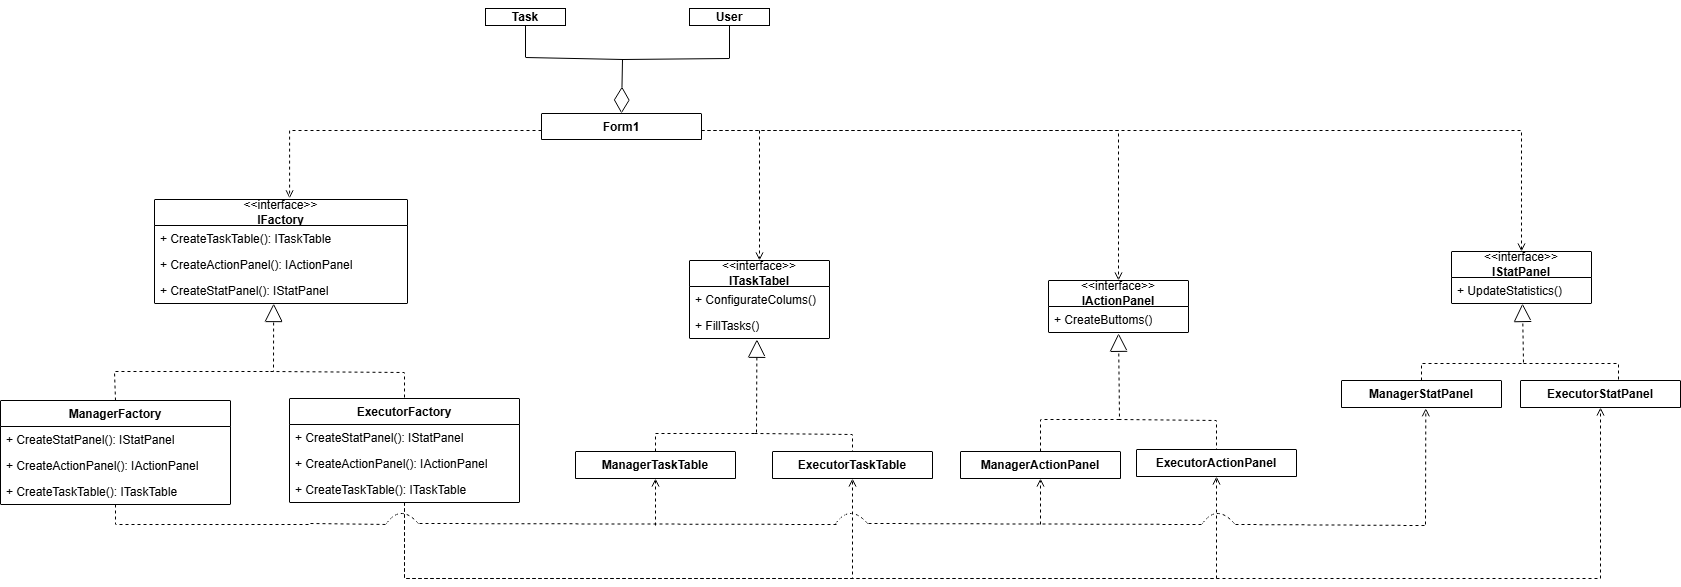

The diagram above was exported from draw.io. Its source (the exported page's mxGraphModel, read from the mxfile embedded in the PNG):
<mxGraphModel dx="1869" dy="570" grid="0" gridSize="10" guides="1" tooltips="1" connect="1" arrows="1" fold="1" page="1" pageScale="1" pageWidth="827" pageHeight="1169" math="0" shadow="0">
  <root>
    <mxCell id="0" />
    <mxCell id="1" parent="0" />
    <mxCell id="KCjj3FbvH_ODZfixc6wA-1" edge="1" parent="1" style="edgeStyle=orthogonalEdgeStyle;rounded=0;orthogonalLoop=1;jettySize=auto;html=1;entryX=0.5;entryY=0;entryDx=0;entryDy=0;endArrow=open;endFill=0;dashed=1;" target="_3PrRWjrw6SWZDCCkV_W-48">
      <mxGeometry relative="1" as="geometry">
        <Array as="points">
          <mxPoint x="635" y="393" />
        </Array>
        <mxPoint x="635" y="390" as="sourcePoint" />
      </mxGeometry>
    </mxCell>
    <mxCell id="_3PrRWjrw6SWZDCCkV_W-1" parent="1" style="swimlane;fontStyle=1;align=center;verticalAlign=top;childLayout=stackLayout;horizontal=1;startSize=34;horizontalStack=0;resizeParent=1;resizeParentMax=0;resizeLast=0;collapsible=1;marginBottom=0;whiteSpace=wrap;html=1;" value="Form1" vertex="1">
      <mxGeometry height="26" width="160" x="417" y="373" as="geometry" />
    </mxCell>
    <mxCell id="_3PrRWjrw6SWZDCCkV_W-25" parent="1" style="swimlane;fontStyle=0;childLayout=stackLayout;horizontal=1;startSize=26;fillColor=none;horizontalStack=0;resizeParent=1;resizeParentMax=0;resizeLast=0;collapsible=1;marginBottom=0;whiteSpace=wrap;html=1;" value="&amp;lt;&amp;lt;interface&amp;gt;&amp;gt;&lt;br&gt;&lt;b&gt;IFactory&lt;/b&gt;" vertex="1">
      <mxGeometry height="104" width="253" x="30" y="459" as="geometry" />
    </mxCell>
    <mxCell id="_3PrRWjrw6SWZDCCkV_W-26" parent="_3PrRWjrw6SWZDCCkV_W-25" style="text;strokeColor=none;fillColor=none;align=left;verticalAlign=top;spacingLeft=4;spacingRight=4;overflow=hidden;rotatable=0;points=[[0,0.5],[1,0.5]];portConstraint=eastwest;whiteSpace=wrap;html=1;" value="+ CreateTaskTable(): ITaskTable" vertex="1">
      <mxGeometry height="26" width="253" y="26" as="geometry" />
    </mxCell>
    <mxCell id="_3PrRWjrw6SWZDCCkV_W-27" parent="_3PrRWjrw6SWZDCCkV_W-25" style="text;strokeColor=none;fillColor=none;align=left;verticalAlign=top;spacingLeft=4;spacingRight=4;overflow=hidden;rotatable=0;points=[[0,0.5],[1,0.5]];portConstraint=eastwest;whiteSpace=wrap;html=1;" value="+ CreateActionPanel(): IActionPanel" vertex="1">
      <mxGeometry height="26" width="253" y="52" as="geometry" />
    </mxCell>
    <mxCell id="_3PrRWjrw6SWZDCCkV_W-28" parent="_3PrRWjrw6SWZDCCkV_W-25" style="text;strokeColor=none;fillColor=none;align=left;verticalAlign=top;spacingLeft=4;spacingRight=4;overflow=hidden;rotatable=0;points=[[0,0.5],[1,0.5]];portConstraint=eastwest;whiteSpace=wrap;html=1;" value="+ CreateStatPanel(): IStatPanel" vertex="1">
      <mxGeometry height="26" width="253" y="78" as="geometry" />
    </mxCell>
    <mxCell id="KCjj3FbvH_ODZfixc6wA-16" edge="1" parent="1" source="_3PrRWjrw6SWZDCCkV_W-29" style="edgeStyle=orthogonalEdgeStyle;rounded=0;orthogonalLoop=1;jettySize=auto;html=1;exitX=0.5;exitY=1;exitDx=0;exitDy=0;dashed=1;endArrow=none;endFill=0;">
      <mxGeometry relative="1" as="geometry">
        <Array as="points">
          <mxPoint x="-9" y="784" />
          <mxPoint x="185" y="784" />
          <mxPoint x="264" y="783" />
        </Array>
        <mxPoint x="264" y="784" as="targetPoint" />
      </mxGeometry>
    </mxCell>
    <mxCell id="_3PrRWjrw6SWZDCCkV_W-29" parent="1" style="swimlane;fontStyle=1;align=center;verticalAlign=top;childLayout=stackLayout;horizontal=1;startSize=26;horizontalStack=0;resizeParent=1;resizeParentMax=0;resizeLast=0;collapsible=1;marginBottom=0;whiteSpace=wrap;html=1;" value="ManagerFactory" vertex="1">
      <mxGeometry height="104" width="230" x="-124" y="660" as="geometry" />
    </mxCell>
    <mxCell id="_3PrRWjrw6SWZDCCkV_W-36" parent="_3PrRWjrw6SWZDCCkV_W-29" style="text;strokeColor=none;fillColor=none;align=left;verticalAlign=top;spacingLeft=4;spacingRight=4;overflow=hidden;rotatable=0;points=[[0,0.5],[1,0.5]];portConstraint=eastwest;whiteSpace=wrap;html=1;" value="+ CreateStatPanel(): IStatPanel" vertex="1">
      <mxGeometry height="26" width="230" y="26" as="geometry" />
    </mxCell>
    <mxCell id="_3PrRWjrw6SWZDCCkV_W-35" parent="_3PrRWjrw6SWZDCCkV_W-29" style="text;strokeColor=none;fillColor=none;align=left;verticalAlign=top;spacingLeft=4;spacingRight=4;overflow=hidden;rotatable=0;points=[[0,0.5],[1,0.5]];portConstraint=eastwest;whiteSpace=wrap;html=1;" value="+ CreateActionPanel(): IActionPanel" vertex="1">
      <mxGeometry height="26" width="230" y="52" as="geometry" />
    </mxCell>
    <mxCell id="_3PrRWjrw6SWZDCCkV_W-34" parent="_3PrRWjrw6SWZDCCkV_W-29" style="text;strokeColor=none;fillColor=none;align=left;verticalAlign=top;spacingLeft=4;spacingRight=4;overflow=hidden;rotatable=0;points=[[0,0.5],[1,0.5]];portConstraint=eastwest;whiteSpace=wrap;html=1;" value="+ CreateTaskTable(): ITaskTable" vertex="1">
      <mxGeometry height="26" width="230" y="78" as="geometry" />
    </mxCell>
    <mxCell id="KCjj3FbvH_ODZfixc6wA-5" edge="1" parent="1" source="_3PrRWjrw6SWZDCCkV_W-37" style="edgeStyle=orthogonalEdgeStyle;rounded=0;orthogonalLoop=1;jettySize=auto;html=1;exitX=0.5;exitY=1;exitDx=0;exitDy=0;entryX=0.5;entryY=1;entryDx=0;entryDy=0;dashed=1;endArrow=open;endFill=0;" target="_3PrRWjrw6SWZDCCkV_W-78">
      <mxGeometry relative="1" as="geometry">
        <Array as="points">
          <mxPoint x="280" y="838" />
          <mxPoint x="728" y="838" />
        </Array>
        <mxPoint x="635.8966190732758" y="849.3793103448276" as="targetPoint" />
      </mxGeometry>
    </mxCell>
    <mxCell id="KCjj3FbvH_ODZfixc6wA-6" edge="1" parent="1" source="_3PrRWjrw6SWZDCCkV_W-37" style="edgeStyle=orthogonalEdgeStyle;rounded=0;orthogonalLoop=1;jettySize=auto;html=1;exitX=0.5;exitY=1;exitDx=0;exitDy=0;entryX=0.5;entryY=1;entryDx=0;entryDy=0;dashed=1;endArrow=open;endFill=0;" target="_3PrRWjrw6SWZDCCkV_W-87">
      <mxGeometry relative="1" as="geometry">
        <Array as="points">
          <mxPoint x="280" y="838" />
          <mxPoint x="1092" y="838" />
        </Array>
        <mxPoint x="875.8966190732758" y="869.2413708917026" as="targetPoint" />
      </mxGeometry>
    </mxCell>
    <mxCell id="KCjj3FbvH_ODZfixc6wA-7" edge="1" parent="1" source="_3PrRWjrw6SWZDCCkV_W-37" style="edgeStyle=orthogonalEdgeStyle;rounded=0;orthogonalLoop=1;jettySize=auto;html=1;exitX=0.5;exitY=1;exitDx=0;exitDy=0;entryX=0.5;entryY=1;entryDx=0;entryDy=0;dashed=1;endArrow=open;endFill=0;" target="_3PrRWjrw6SWZDCCkV_W-89">
      <mxGeometry relative="1" as="geometry">
        <Array as="points">
          <mxPoint x="280" y="838" />
          <mxPoint x="1476" y="838" />
        </Array>
        <mxPoint x="1334" y="854" as="targetPoint" />
      </mxGeometry>
    </mxCell>
    <mxCell id="_3PrRWjrw6SWZDCCkV_W-37" parent="1" style="swimlane;fontStyle=1;align=center;verticalAlign=top;childLayout=stackLayout;horizontal=1;startSize=26;horizontalStack=0;resizeParent=1;resizeParentMax=0;resizeLast=0;collapsible=1;marginBottom=0;whiteSpace=wrap;html=1;" value="ExecutorFactory" vertex="1">
      <mxGeometry height="104" width="230" x="165" y="658" as="geometry" />
    </mxCell>
    <mxCell id="_3PrRWjrw6SWZDCCkV_W-38" parent="_3PrRWjrw6SWZDCCkV_W-37" style="text;strokeColor=none;fillColor=none;align=left;verticalAlign=top;spacingLeft=4;spacingRight=4;overflow=hidden;rotatable=0;points=[[0,0.5],[1,0.5]];portConstraint=eastwest;whiteSpace=wrap;html=1;" value="+ CreateStatPanel(): IStatPanel" vertex="1">
      <mxGeometry height="26" width="230" y="26" as="geometry" />
    </mxCell>
    <mxCell id="_3PrRWjrw6SWZDCCkV_W-39" parent="_3PrRWjrw6SWZDCCkV_W-37" style="text;strokeColor=none;fillColor=none;align=left;verticalAlign=top;spacingLeft=4;spacingRight=4;overflow=hidden;rotatable=0;points=[[0,0.5],[1,0.5]];portConstraint=eastwest;whiteSpace=wrap;html=1;" value="+ CreateActionPanel(): IActionPanel" vertex="1">
      <mxGeometry height="26" width="230" y="52" as="geometry" />
    </mxCell>
    <mxCell id="_3PrRWjrw6SWZDCCkV_W-40" parent="_3PrRWjrw6SWZDCCkV_W-37" style="text;strokeColor=none;fillColor=none;align=left;verticalAlign=top;spacingLeft=4;spacingRight=4;overflow=hidden;rotatable=0;points=[[0,0.5],[1,0.5]];portConstraint=eastwest;whiteSpace=wrap;html=1;" value="+ CreateTaskTable(): ITaskTable" vertex="1">
      <mxGeometry height="26" width="230" y="78" as="geometry" />
    </mxCell>
    <mxCell id="_3PrRWjrw6SWZDCCkV_W-43" edge="1" parent="1" style="edgeStyle=orthogonalEdgeStyle;rounded=0;orthogonalLoop=1;jettySize=auto;html=1;exitX=0;exitY=0.5;exitDx=0;exitDy=0;entryX=0.534;entryY=-0.011;entryDx=0;entryDy=0;entryPerimeter=0;endArrow=open;endFill=0;dashed=1;" target="_3PrRWjrw6SWZDCCkV_W-25">
      <mxGeometry relative="1" as="geometry">
        <mxPoint x="417" y="390" as="sourcePoint" />
      </mxGeometry>
    </mxCell>
    <mxCell id="_3PrRWjrw6SWZDCCkV_W-47" connectable="0" parent="1" style="group;dashed=1;" value="" vertex="1">
      <mxGeometry height="1" width="290" x="-10" y="631" as="geometry" />
    </mxCell>
    <mxCell id="_3PrRWjrw6SWZDCCkV_W-44" edge="1" parent="_3PrRWjrw6SWZDCCkV_W-47" source="_3PrRWjrw6SWZDCCkV_W-29" style="endArrow=block;endSize=16;endFill=0;html=1;rounded=0;entryX=0.471;entryY=1.001;entryDx=0;entryDy=0;entryPerimeter=0;exitX=0.5;exitY=0;exitDx=0;exitDy=0;dashed=1;" target="_3PrRWjrw6SWZDCCkV_W-28" value="">
      <mxGeometry relative="1" width="160" as="geometry">
        <Array as="points">
          <mxPoint />
          <mxPoint x="159" />
        </Array>
        <mxPoint x="296" y="-57" as="sourcePoint" />
        <mxPoint x="456" y="-57" as="targetPoint" />
      </mxGeometry>
    </mxCell>
    <mxCell id="_3PrRWjrw6SWZDCCkV_W-46" edge="1" parent="_3PrRWjrw6SWZDCCkV_W-47" style="endArrow=none;html=1;rounded=0;entryX=0.5;entryY=0;entryDx=0;entryDy=0;dashed=1;" target="_3PrRWjrw6SWZDCCkV_W-37" value="">
      <mxGeometry height="50" relative="1" width="50" as="geometry">
        <Array as="points">
          <mxPoint x="290" y="1" />
        </Array>
        <mxPoint x="156" as="sourcePoint" />
        <mxPoint x="148" y="-66" as="targetPoint" />
      </mxGeometry>
    </mxCell>
    <mxCell id="_3PrRWjrw6SWZDCCkV_W-48" parent="1" style="swimlane;fontStyle=0;childLayout=stackLayout;horizontal=1;startSize=26;fillColor=none;horizontalStack=0;resizeParent=1;resizeParentMax=0;resizeLast=0;collapsible=1;marginBottom=0;whiteSpace=wrap;html=1;" value="&amp;lt;&amp;lt;interface&amp;gt;&amp;gt;&lt;div&gt;&lt;b&gt;ITaskTabel&lt;/b&gt;&lt;/div&gt;" vertex="1">
      <mxGeometry height="78" width="140" x="565" y="520" as="geometry" />
    </mxCell>
    <mxCell id="_3PrRWjrw6SWZDCCkV_W-49" parent="_3PrRWjrw6SWZDCCkV_W-48" style="text;strokeColor=none;fillColor=none;align=left;verticalAlign=top;spacingLeft=4;spacingRight=4;overflow=hidden;rotatable=0;points=[[0,0.5],[1,0.5]];portConstraint=eastwest;whiteSpace=wrap;html=1;" value="+ ConfigurateColums()" vertex="1">
      <mxGeometry height="26" width="140" y="26" as="geometry" />
    </mxCell>
    <mxCell id="_3PrRWjrw6SWZDCCkV_W-50" parent="_3PrRWjrw6SWZDCCkV_W-48" style="text;strokeColor=none;fillColor=none;align=left;verticalAlign=top;spacingLeft=4;spacingRight=4;overflow=hidden;rotatable=0;points=[[0,0.5],[1,0.5]];portConstraint=eastwest;whiteSpace=wrap;html=1;" value="+ FillTasks()" vertex="1">
      <mxGeometry height="26" width="140" y="52" as="geometry" />
    </mxCell>
    <mxCell id="_3PrRWjrw6SWZDCCkV_W-54" parent="1" style="swimlane;fontStyle=0;childLayout=stackLayout;horizontal=1;startSize=26;fillColor=none;horizontalStack=0;resizeParent=1;resizeParentMax=0;resizeLast=0;collapsible=1;marginBottom=0;whiteSpace=wrap;html=1;" value="&amp;lt;&amp;lt;interface&amp;gt;&amp;gt;&lt;div&gt;&lt;b&gt;IActionPanel&lt;/b&gt;&lt;/div&gt;" vertex="1">
      <mxGeometry height="52" width="140" x="924" y="540" as="geometry" />
    </mxCell>
    <mxCell id="_3PrRWjrw6SWZDCCkV_W-55" parent="_3PrRWjrw6SWZDCCkV_W-54" style="text;strokeColor=none;fillColor=none;align=left;verticalAlign=top;spacingLeft=4;spacingRight=4;overflow=hidden;rotatable=0;points=[[0,0.5],[1,0.5]];portConstraint=eastwest;whiteSpace=wrap;html=1;" value="+ CreateButtoms()" vertex="1">
      <mxGeometry height="26" width="140" y="26" as="geometry" />
    </mxCell>
    <mxCell id="_3PrRWjrw6SWZDCCkV_W-60" parent="1" style="swimlane;fontStyle=0;childLayout=stackLayout;horizontal=1;startSize=26;fillColor=none;horizontalStack=0;resizeParent=1;resizeParentMax=0;resizeLast=0;collapsible=1;marginBottom=0;whiteSpace=wrap;html=1;" value="&amp;lt;&amp;lt;interface&amp;gt;&amp;gt;&lt;div&gt;&lt;b&gt;IStatPanel&lt;/b&gt;&lt;/div&gt;" vertex="1">
      <mxGeometry height="52" width="140" x="1327" y="511" as="geometry" />
    </mxCell>
    <mxCell id="_3PrRWjrw6SWZDCCkV_W-62" parent="_3PrRWjrw6SWZDCCkV_W-60" style="text;strokeColor=none;fillColor=none;align=left;verticalAlign=top;spacingLeft=4;spacingRight=4;overflow=hidden;rotatable=0;points=[[0,0.5],[1,0.5]];portConstraint=eastwest;whiteSpace=wrap;html=1;" value="+ UpdateStatistics()" vertex="1">
      <mxGeometry height="26" width="140" y="26" as="geometry" />
    </mxCell>
    <mxCell id="_3PrRWjrw6SWZDCCkV_W-66" edge="1" parent="1" style="edgeStyle=orthogonalEdgeStyle;rounded=0;orthogonalLoop=1;jettySize=auto;html=1;exitX=1;exitY=0.5;exitDx=0;exitDy=0;entryX=0.5;entryY=0;entryDx=0;entryDy=0;endArrow=open;endFill=0;dashed=1;" target="_3PrRWjrw6SWZDCCkV_W-54">
      <mxGeometry relative="1" as="geometry">
        <mxPoint x="577" y="390" as="sourcePoint" />
      </mxGeometry>
    </mxCell>
    <mxCell id="_3PrRWjrw6SWZDCCkV_W-67" edge="1" parent="1" style="edgeStyle=orthogonalEdgeStyle;rounded=0;orthogonalLoop=1;jettySize=auto;html=1;exitX=1;exitY=0.5;exitDx=0;exitDy=0;entryX=0.5;entryY=0;entryDx=0;entryDy=0;endArrow=open;endFill=0;dashed=1;" target="_3PrRWjrw6SWZDCCkV_W-60">
      <mxGeometry relative="1" as="geometry">
        <mxPoint x="577" y="390" as="sourcePoint" />
      </mxGeometry>
    </mxCell>
    <mxCell id="_3PrRWjrw6SWZDCCkV_W-70" parent="1" style="swimlane;fontStyle=1;align=center;verticalAlign=top;childLayout=stackLayout;horizontal=1;startSize=34;horizontalStack=0;resizeParent=1;resizeParentMax=0;resizeLast=0;collapsible=1;marginBottom=0;whiteSpace=wrap;html=1;" value="ManagerTaskTable" vertex="1">
      <mxGeometry height="27" width="160" x="451" y="711" as="geometry" />
    </mxCell>
    <mxCell id="_3PrRWjrw6SWZDCCkV_W-78" parent="1" style="swimlane;fontStyle=1;align=center;verticalAlign=top;childLayout=stackLayout;horizontal=1;startSize=34;horizontalStack=0;resizeParent=1;resizeParentMax=0;resizeLast=0;collapsible=1;marginBottom=0;whiteSpace=wrap;html=1;" value="ExecutorTaskTable" vertex="1">
      <mxGeometry height="27" width="160" x="648" y="711" as="geometry" />
    </mxCell>
    <mxCell id="_3PrRWjrw6SWZDCCkV_W-81" edge="1" parent="1" source="_3PrRWjrw6SWZDCCkV_W-70" style="endArrow=block;endSize=16;endFill=0;html=1;rounded=0;entryX=0.496;entryY=1.069;entryDx=0;entryDy=0;entryPerimeter=0;exitX=0.5;exitY=0;exitDx=0;exitDy=0;dashed=1;" value="">
      <mxGeometry relative="1" width="160" as="geometry">
        <Array as="points">
          <mxPoint x="531" y="693" />
          <mxPoint x="577" y="693" />
          <mxPoint x="632" y="693" />
        </Array>
        <mxPoint x="385" y="730" as="sourcePoint" />
        <mxPoint x="632.44" y="598.7940000000001" as="targetPoint" />
      </mxGeometry>
    </mxCell>
    <mxCell id="_3PrRWjrw6SWZDCCkV_W-85" edge="1" parent="1" style="endArrow=none;html=1;rounded=0;entryX=0.5;entryY=0;entryDx=0;entryDy=0;dashed=1;" target="_3PrRWjrw6SWZDCCkV_W-78" value="">
      <mxGeometry height="50" relative="1" width="50" as="geometry">
        <Array as="points">
          <mxPoint x="728" y="694" />
        </Array>
        <mxPoint x="630" y="693" as="sourcePoint" />
        <mxPoint x="764" y="720" as="targetPoint" />
      </mxGeometry>
    </mxCell>
    <mxCell id="_3PrRWjrw6SWZDCCkV_W-86" parent="1" style="swimlane;fontStyle=1;align=center;verticalAlign=top;childLayout=stackLayout;horizontal=1;startSize=34;horizontalStack=0;resizeParent=1;resizeParentMax=0;resizeLast=0;collapsible=1;marginBottom=0;whiteSpace=wrap;html=1;" value="ManagerActionPanel" vertex="1">
      <mxGeometry height="27" width="160" x="836" y="711" as="geometry" />
    </mxCell>
    <mxCell id="_3PrRWjrw6SWZDCCkV_W-87" parent="1" style="swimlane;fontStyle=1;align=center;verticalAlign=top;childLayout=stackLayout;horizontal=1;startSize=34;horizontalStack=0;resizeParent=1;resizeParentMax=0;resizeLast=0;collapsible=1;marginBottom=0;whiteSpace=wrap;html=1;" value="ExecutorActionPanel" vertex="1">
      <mxGeometry height="27" width="160" x="1012" y="709" as="geometry" />
    </mxCell>
    <mxCell id="_3PrRWjrw6SWZDCCkV_W-88" parent="1" style="swimlane;fontStyle=1;align=center;verticalAlign=top;childLayout=stackLayout;horizontal=1;startSize=34;horizontalStack=0;resizeParent=1;resizeParentMax=0;resizeLast=0;collapsible=1;marginBottom=0;whiteSpace=wrap;html=1;" value="ManagerStatPanel" vertex="1">
      <mxGeometry height="27" width="160" x="1217" y="640" as="geometry" />
    </mxCell>
    <mxCell id="_3PrRWjrw6SWZDCCkV_W-89" parent="1" style="swimlane;fontStyle=1;align=center;verticalAlign=top;childLayout=stackLayout;horizontal=1;startSize=34;horizontalStack=0;resizeParent=1;resizeParentMax=0;resizeLast=0;collapsible=1;marginBottom=0;whiteSpace=wrap;html=1;" value="ExecutorStatPanel" vertex="1">
      <mxGeometry height="27" width="160" x="1396" y="640" as="geometry" />
    </mxCell>
    <mxCell id="_3PrRWjrw6SWZDCCkV_W-90" edge="1" parent="1" source="_3PrRWjrw6SWZDCCkV_W-86" style="endArrow=block;endSize=16;endFill=0;html=1;rounded=0;entryX=0.429;entryY=0.992;entryDx=0;entryDy=0;entryPerimeter=0;exitX=0.5;exitY=0;exitDx=0;exitDy=0;dashed=1;" value="">
      <mxGeometry relative="1" width="160" as="geometry">
        <Array as="points">
          <mxPoint x="916" y="679" />
          <mxPoint x="969" y="679" />
          <mxPoint x="995" y="679" />
        </Array>
        <mxPoint x="923" y="710" as="sourcePoint" />
        <mxPoint x="994.06" y="592.7920000000001" as="targetPoint" />
      </mxGeometry>
    </mxCell>
    <mxCell id="_3PrRWjrw6SWZDCCkV_W-91" edge="1" parent="1" style="endArrow=none;html=1;rounded=0;entryX=0.5;entryY=0;entryDx=0;entryDy=0;dashed=1;" target="_3PrRWjrw6SWZDCCkV_W-87" value="">
      <mxGeometry height="50" relative="1" width="50" as="geometry">
        <Array as="points">
          <mxPoint x="1092" y="680" />
        </Array>
        <mxPoint x="994" y="679" as="sourcePoint" />
        <mxPoint x="1092" y="697" as="targetPoint" />
      </mxGeometry>
    </mxCell>
    <mxCell id="_3PrRWjrw6SWZDCCkV_W-92" edge="1" parent="1" source="_3PrRWjrw6SWZDCCkV_W-88" style="endArrow=block;endSize=16;endFill=0;html=1;rounded=0;entryX=0.429;entryY=0.992;entryDx=0;entryDy=0;entryPerimeter=0;exitX=0.5;exitY=0;exitDx=0;exitDy=0;dashed=1;" value="">
      <mxGeometry relative="1" width="160" as="geometry">
        <Array as="points">
          <mxPoint x="1297" y="623" />
          <mxPoint x="1399" y="623" />
        </Array>
        <mxPoint x="1320" y="655" as="sourcePoint" />
        <mxPoint x="1398" y="563" as="targetPoint" />
      </mxGeometry>
    </mxCell>
    <mxCell id="_3PrRWjrw6SWZDCCkV_W-93" edge="1" parent="1" style="endArrow=none;html=1;rounded=0;entryX=0.5;entryY=0;entryDx=0;entryDy=0;dashed=1;" value="">
      <mxGeometry height="50" relative="1" width="50" as="geometry">
        <Array as="points">
          <mxPoint x="1494" y="623" />
        </Array>
        <mxPoint x="1399" y="623" as="sourcePoint" />
        <mxPoint x="1494" y="640" as="targetPoint" />
      </mxGeometry>
    </mxCell>
    <mxCell id="KCjj3FbvH_ODZfixc6wA-13" parent="1" style="html=1;whiteSpace=wrap;" value="&lt;b&gt;User&lt;/b&gt;" vertex="1">
      <mxGeometry height="17" width="80" x="565" y="268" as="geometry" />
    </mxCell>
    <mxCell id="KCjj3FbvH_ODZfixc6wA-14" parent="1" style="html=1;whiteSpace=wrap;" value="&lt;b&gt;Task&lt;/b&gt;" vertex="1">
      <mxGeometry height="17" width="80" x="361" y="268" as="geometry" />
    </mxCell>
    <mxCell id="KCjj3FbvH_ODZfixc6wA-15" edge="1" parent="1" style="curved=1;endArrow=none;html=1;rounded=0;endFill=0;dashed=1;" value="">
      <mxGeometry height="50" relative="1" width="50" as="geometry">
        <Array as="points">
          <mxPoint x="277" y="762" />
        </Array>
        <mxPoint x="262" y="783" as="sourcePoint" />
        <mxPoint x="295.5" y="785" as="targetPoint" />
      </mxGeometry>
    </mxCell>
    <mxCell id="KCjj3FbvH_ODZfixc6wA-17" edge="1" parent="1" style="curved=1;endArrow=none;html=1;rounded=0;endFill=0;dashed=1;" value="">
      <mxGeometry height="50" relative="1" width="50" as="geometry">
        <Array as="points">
          <mxPoint x="726.25" y="762" />
        </Array>
        <mxPoint x="711.25" y="783" as="sourcePoint" />
        <mxPoint x="744.75" y="785" as="targetPoint" />
      </mxGeometry>
    </mxCell>
    <mxCell id="KCjj3FbvH_ODZfixc6wA-18" edge="1" parent="1" style="endArrow=open;html=1;rounded=0;entryX=0.5;entryY=1;entryDx=0;entryDy=0;endFill=0;dashed=1;" target="_3PrRWjrw6SWZDCCkV_W-70" value="">
      <mxGeometry height="50" relative="1" width="50" as="geometry">
        <mxPoint x="531" y="785" as="sourcePoint" />
        <mxPoint x="548" y="717" as="targetPoint" />
      </mxGeometry>
    </mxCell>
    <mxCell id="KCjj3FbvH_ODZfixc6wA-19" edge="1" parent="1" style="endArrow=none;html=1;rounded=0;dashed=1;" value="">
      <mxGeometry height="50" relative="1" width="50" as="geometry">
        <mxPoint x="295" y="783" as="sourcePoint" />
        <mxPoint x="712" y="784" as="targetPoint" />
      </mxGeometry>
    </mxCell>
    <mxCell id="KCjj3FbvH_ODZfixc6wA-20" edge="1" parent="1" style="endArrow=none;html=1;rounded=0;dashed=1;" value="">
      <mxGeometry height="50" relative="1" width="50" as="geometry">
        <mxPoint x="744" y="783" as="sourcePoint" />
        <mxPoint x="1079" y="784" as="targetPoint" />
      </mxGeometry>
    </mxCell>
    <mxCell id="KCjj3FbvH_ODZfixc6wA-21" edge="1" parent="1" style="endArrow=open;html=1;rounded=0;entryX=0.5;entryY=1;entryDx=0;entryDy=0;endFill=0;dashed=1;" target="_3PrRWjrw6SWZDCCkV_W-86" value="">
      <mxGeometry height="50" relative="1" width="50" as="geometry">
        <mxPoint x="916" y="784" as="sourcePoint" />
        <mxPoint x="927" y="747" as="targetPoint" />
      </mxGeometry>
    </mxCell>
    <mxCell id="KCjj3FbvH_ODZfixc6wA-22" edge="1" parent="1" style="curved=1;endArrow=none;html=1;rounded=0;endFill=0;dashed=1;" value="">
      <mxGeometry height="50" relative="1" width="50" as="geometry">
        <Array as="points">
          <mxPoint x="1093" y="762" />
        </Array>
        <mxPoint x="1078" y="783" as="sourcePoint" />
        <mxPoint x="1111.5" y="785" as="targetPoint" />
      </mxGeometry>
    </mxCell>
    <mxCell id="KCjj3FbvH_ODZfixc6wA-23" edge="1" parent="1" style="endArrow=none;html=1;rounded=0;dashed=1;" value="">
      <mxGeometry height="50" relative="1" width="50" as="geometry">
        <mxPoint x="1111" y="784" as="sourcePoint" />
        <mxPoint x="1302" y="785" as="targetPoint" />
      </mxGeometry>
    </mxCell>
    <mxCell id="KCjj3FbvH_ODZfixc6wA-24" edge="1" parent="1" style="endArrow=open;html=1;rounded=0;entryX=0.527;entryY=1.027;entryDx=0;entryDy=0;endFill=0;dashed=1;entryPerimeter=0;" target="_3PrRWjrw6SWZDCCkV_W-88" value="">
      <mxGeometry height="50" relative="1" width="50" as="geometry">
        <mxPoint x="1301" y="784" as="sourcePoint" />
        <mxPoint x="1301" y="738" as="targetPoint" />
      </mxGeometry>
    </mxCell>
    <mxCell id="KCjj3FbvH_ODZfixc6wA-27" edge="1" parent="1" source="KCjj3FbvH_ODZfixc6wA-13" style="endArrow=diamondThin;endFill=0;endSize=24;html=1;rounded=0;exitX=0.5;exitY=1;exitDx=0;exitDy=0;entryX=0.5;entryY=0;entryDx=0;entryDy=0;" target="_3PrRWjrw6SWZDCCkV_W-1" value="">
      <mxGeometry relative="1" width="160" as="geometry">
        <Array as="points">
          <mxPoint x="605" y="318" />
          <mxPoint x="498" y="319" />
        </Array>
        <mxPoint x="444" y="347" as="sourcePoint" />
        <mxPoint x="604" y="347" as="targetPoint" />
      </mxGeometry>
    </mxCell>
    <mxCell id="KCjj3FbvH_ODZfixc6wA-29" edge="1" parent="1" style="endArrow=none;html=1;rounded=0;entryX=0.5;entryY=1;entryDx=0;entryDy=0;" target="KCjj3FbvH_ODZfixc6wA-14" value="">
      <mxGeometry height="50" relative="1" width="50" as="geometry">
        <Array as="points">
          <mxPoint x="401" y="317" />
        </Array>
        <mxPoint x="499" y="319" as="sourcePoint" />
        <mxPoint x="549" y="322" as="targetPoint" />
      </mxGeometry>
    </mxCell>
  </root>
</mxGraphModel>